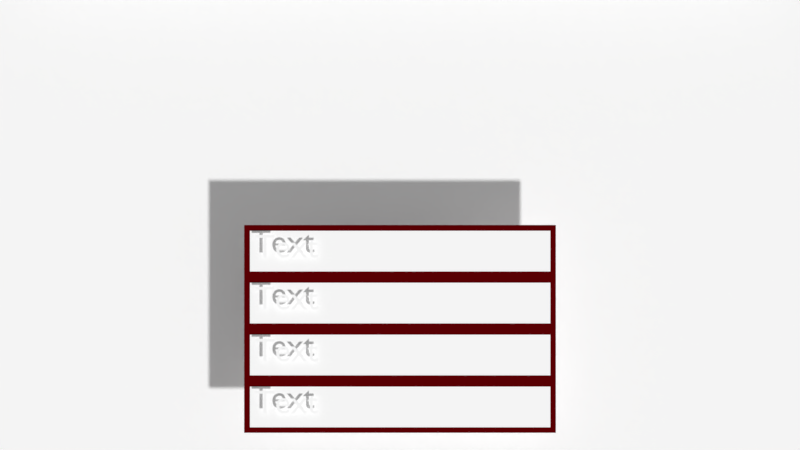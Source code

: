 # Source: PuppetsQuest.blend  (saved by Blender 2.79.0; exported with 4.5.12 LTS)
import bpy
from mathutils import Matrix  # noqa: F401  (used for matrix-valued properties, if any)

bpy.ops.wm.read_factory_settings(use_empty=True)
scene = bpy.context.scene
scene.name = 'Menu'

# ---- collections
col_collection_1_008 = bpy.data.collections.new('Collection 1.008'); scene.collection.children.link(col_collection_1_008)
col_collection_11_004 = bpy.data.collections.new('Collection 11.004'); scene.collection.children.link(col_collection_11_004)
col_collection_11_004.hide_render = True
col_collection_11_004.hide_viewport = True
col_guitext = bpy.data.collections.new('GuiText')  # instanced only; not linked into the scene
col_guibutton = bpy.data.collections.new('GuiButton')  # instanced only; not linked into the scene

# ---- materials (node trees are filled in below, after node groups)
mat_menulogo = bpy.data.materials.new('MenuLogo')
mat_menulogo.alpha_threshold = 0.0
mat_menulogo.use_transparent_shadow = False
mat_menulogo.diffuse_color = (1.0, 1.0, 1.0, 1.0)
mat_menulogo.roughness = 0.5
mat_menustage = bpy.data.materials.new('MenuStage')
mat_menustage.alpha_threshold = 0.0
mat_menustage.use_transparent_shadow = False
mat_menustage.diffuse_color = (1.0, 1.0, 1.0, 1.0)
mat_menustage.roughness = 0.5
mat_menuguiborder = bpy.data.materials.new('MenuGuiBorder')
mat_menuguiborder.alpha_threshold = 0.0
mat_menuguiborder.use_transparent_shadow = False
mat_menuguiborder.diffuse_color = (0.1065, 0.0, 0.0009249, 1.0)
mat_menuguiborder.roughness = 0.5
mat_menuguiborder.specular_intensity = 0.0
mat_solidcolorshadeless = bpy.data.materials.new('SolidColorShadeless')
mat_solidcolorshadeless.alpha_threshold = 0.0
mat_solidcolorshadeless.use_transparent_shadow = False
mat_solidcolorshadeless.diffuse_color = (1.0, 1.0, 1.0, 1.0)
mat_solidcolorshadeless.roughness = 0.5
mat_solidcolorshadeless.specular_intensity = 0.0

# ---- material node trees

# ---- cameras
cam_cameramenu = bpy.data.cameras.new('CameraMenu')
cam_cameramenu.type = 'ORTHO'
cam_cameramenu.clip_end = 100.0
cam_cameramenu.lens = 35.0
cam_cameramenu.sensor_width = 32.0
cam_cameramenu.sensor_height = 18.0
cam_cameramenu.ortho_scale = 15.4
cam_cameramenu.display_size = 2.0
cam_cameramenu.dof.focus_distance = 0.0
cam_cameramenu.dof.aperture_fstop = 128.0
cam_cameramenu.dof.aperture_blades = 6

# ---- meshes
me_menulogo = bpy.data.meshes.new('MenuLogo')
me_menulogo.from_pydata([(-7.5, -2.5, 0.0), (7.5, -2.5, 0.0), (-7.5, 2.5, 0.0), (7.5, 2.5, 0.0)], [], [(0, 1, 3, 2)])
_uv = me_menulogo.uv_layers.new(name='UVMap')
_uv.uv.foreach_set('vector', [0.0, 0.0, 1.0, 0.0, 1.0, 1.0, 0.0, 1.0])
me_menulogo.materials.append(mat_menulogo)
me_menulogo.use_remesh_preserve_volume = False
me_menulogo.use_remesh_preserve_attributes = False
me_menulogo.use_mirror_vertex_groups = False
me_menulogo.update()
me_menustage = bpy.data.meshes.new('MenuStage')
me_menustage.from_pydata([(-7.75, -4.5, 0.0), (7.75, -4.5, 0.0), (-7.75, 4.5, 0.0), (7.75, 4.5, 0.0)], [], [(0, 1, 3, 2)])
_uv = me_menustage.uv_layers.new(name='UVMap')
_uv.uv.foreach_set('vector', [0.0, 0.0, 1.0, 0.0, 1.0, 1.0, 0.0, 1.0])
me_menustage.materials.append(mat_menustage)
me_menustage.use_remesh_preserve_volume = False
me_menustage.use_remesh_preserve_attributes = False
me_menustage.use_mirror_vertex_groups = False
me_menustage.update()
me_guibuttonmesh = bpy.data.meshes.new('GuiButtonMesh')
me_guibuttonmesh.from_pydata([(-3.0, -0.5, 0.0), (3.0, -0.5, 0.0), (-3.0, 0.5, 0.0), (3.0, 0.5, 0.0), (-3.0, 0.3892, 0.0), (3.0, 0.3892, 0.0), (-3.0, -0.3947, 0.0), (3.0, -0.3947, 0.0), (-2.889, -0.5, 0.0), (-2.889, 0.5, 0.0), (-2.889, 0.3892, 0.0), (-2.889, -0.3947, 0.0), (2.895, -0.5, 0.0), (2.895, 0.5, 0.0), (2.895, 0.3892, 0.0), (2.895, -0.3947, 0.0)], [], [(14, 5, 3, 13), (15, 7, 5, 14), (12, 1, 7, 15), (0, 8, 11, 6), (6, 11, 10, 4), (4, 10, 9, 2), (8, 12, 15, 11), (11, 15, 14, 10), (10, 14, 13, 9)])
me_guibuttonmesh.polygons.foreach_set('material_index', [0, 0, 0, 0, 0, 0, 0, 1, 0])
me_guibuttonmesh.materials.append(mat_menuguiborder)
me_guibuttonmesh.materials.append(mat_solidcolorshadeless)
me_guibuttonmesh.use_remesh_preserve_volume = False
me_guibuttonmesh.use_remesh_preserve_attributes = False
me_guibuttonmesh.use_mirror_vertex_groups = False
me_guibuttonmesh.update()

# ---- curves / text
txt_text = bpy.data.curves.new('Text', 'FONT')
txt_text.dimensions = '2D'
txt_text.body = 'Text'
txt_text.materials.append(mat_solidcolorshadeless)
txt_text.use_path_clamp = True
txt_text.bevel_resolution = 0

# ---- objects
ob_guitext_018 = bpy.data.objects.new('GuiText.018', None)
ob_guitext_017 = bpy.data.objects.new('GuiText.017', None)
ob_guibutton_014 = bpy.data.objects.new('GuiButton.014', None)
ob_guibutton_013 = bpy.data.objects.new('GuiButton.013', None)
ob_guitext_015 = bpy.data.objects.new('GuiText.015', None)
ob_guitext_014 = bpy.data.objects.new('GuiText.014', None)
ob_guibutton_012 = bpy.data.objects.new('GuiButton.012', None)
ob_guibutton_011 = bpy.data.objects.new('GuiButton.011', None)
ob_guibutton_010 = bpy.data.objects.new('GuiButton.010', None)
ob_guibutton_009 = bpy.data.objects.new('GuiButton.009', None)
ob_guitext_013 = bpy.data.objects.new('GuiText.013', None)
ob_guitext_012 = bpy.data.objects.new('GuiText.012', None)
ob_guibutton_008 = bpy.data.objects.new('GuiButton.008', None)
ob_guibutton_007 = bpy.data.objects.new('GuiButton.007', None)
ob_guibutton_006 = bpy.data.objects.new('GuiButton.006', None)
ob_guibutton_005 = bpy.data.objects.new('GuiButton.005', None)
ob_guibutton_004 = bpy.data.objects.new('GuiButton.004', None)
ob_guibutton_003 = bpy.data.objects.new('GuiButton.003', None)
ob_guibutton_002 = bpy.data.objects.new('GuiButton.002', None)
ob_guibutton_001 = bpy.data.objects.new('GuiButton.001', None)
ob_guibutton = bpy.data.objects.new('GuiButton', None)
ob_camera = bpy.data.objects.new('Camera', cam_cameramenu)
ob_menulogo = bpy.data.objects.new('MenuLogo', me_menulogo)
ob_menustage = bpy.data.objects.new('MenuStage', me_menustage)
ob_guibuttonmesh = bpy.data.objects.new('GuiButtonMesh', me_guibuttonmesh)
ob_textbutton = bpy.data.objects.new('TextButton', txt_text)
ob_text = bpy.data.objects.new('Text', txt_text)

# ---- transforms, parenting, visibility, modifiers, constraints
ob_guitext_018.location = (18.82, -0.426, 0.0)
ob_guitext_018.scale = (0.75, 0.75, 0.75)
ob_guitext_018.empty_image_offset = (0.0, 0.0)
ob_guitext_018.show_instancer_for_render = False
ob_guitext_018.instance_type = 'COLLECTION'
ob_guitext_018.lineart.crease_threshold = 0.0
ob_guitext_017.location = (-3.423, -20.34, 0.0)
ob_guitext_017.scale = (0.75, 0.75, 0.75)
ob_guitext_017.empty_image_offset = (0.0, 0.0)
ob_guitext_017.show_instancer_for_render = False
ob_guitext_017.instance_type = 'COLLECTION'
ob_guitext_017.lineart.crease_threshold = 0.0
ob_guibutton_014.location = (40.0, 16.0, 0.0)
ob_guibutton_014.empty_image_offset = (0.0, 0.0)
ob_guibutton_014.show_instancer_for_render = False
ob_guibutton_014.instance_type = 'COLLECTION'
ob_guibutton_014.lineart.crease_threshold = 0.0
ob_guibutton_013.location = (34.0, 16.0, 0.0)
ob_guibutton_013.empty_image_offset = (0.0, 0.0)
ob_guibutton_013.show_instancer_for_render = False
ob_guibutton_013.instance_type = 'COLLECTION'
ob_guibutton_013.lineart.crease_threshold = 0.0
ob_guitext_015.location = (32.76, 20.93, 0.0)
ob_guitext_015.scale = (0.7176, 0.7176, 0.7176)
ob_guitext_015.empty_image_offset = (0.0, 0.0)
ob_guitext_015.show_instancer_for_render = False
ob_guitext_015.instance_type = 'COLLECTION'
ob_guitext_015.lineart.crease_threshold = 0.0
ob_guitext_014.location = (12.77, 20.93, 0.0)
ob_guitext_014.scale = (0.7176, 0.7176, 0.7176)
ob_guitext_014.empty_image_offset = (0.0, 0.0)
ob_guitext_014.show_instancer_for_render = False
ob_guitext_014.instance_type = 'COLLECTION'
ob_guitext_014.lineart.crease_threshold = 0.0
ob_guibutton_012.location = (14.0, 16.0, 0.0)
ob_guibutton_012.empty_image_offset = (0.0, 0.0)
ob_guibutton_012.show_instancer_for_render = False
ob_guibutton_012.instance_type = 'COLLECTION'
ob_guibutton_012.lineart.crease_threshold = 0.0
ob_guibutton_011.location = (20.0, 16.0, 0.0)
ob_guibutton_011.empty_image_offset = (0.0, 0.0)
ob_guibutton_011.show_instancer_for_render = False
ob_guibutton_011.instance_type = 'COLLECTION'
ob_guibutton_011.lineart.crease_threshold = 0.0
ob_guibutton_010.location = (0.0, 16.0, 0.0)
ob_guibutton_010.empty_image_offset = (0.0, 0.0)
ob_guibutton_010.show_instancer_for_render = False
ob_guibutton_010.instance_type = 'COLLECTION'
ob_guibutton_010.lineart.crease_threshold = 0.0
ob_guibutton_009.location = (-6.0, 16.0, 0.0)
ob_guibutton_009.empty_image_offset = (0.0, 0.0)
ob_guibutton_009.show_instancer_for_render = False
ob_guibutton_009.instance_type = 'COLLECTION'
ob_guibutton_009.lineart.crease_threshold = 0.0
ob_guitext_013.location = (-7.352, 20.65, 0.0)
ob_guitext_013.scale = (0.7176, 0.7176, 0.7176)
ob_guitext_013.empty_image_offset = (0.0, 0.0)
ob_guitext_013.show_instancer_for_render = False
ob_guitext_013.instance_type = 'COLLECTION'
ob_guitext_013.lineart.crease_threshold = 0.0
ob_guitext_012.location = (-27.3, 0.328, 0.0)
ob_guitext_012.scale = (0.7176, 0.7176, 0.7176)
ob_guitext_012.empty_image_offset = (0.0, 0.0)
ob_guitext_012.show_instancer_for_render = False
ob_guitext_012.instance_type = 'COLLECTION'
ob_guitext_012.lineart.crease_threshold = 0.0
ob_guibutton_008.location = (-23.0, -4.0, 0.0)
ob_guibutton_008.empty_image_offset = (0.0, 0.0)
ob_guibutton_008.show_instancer_for_render = False
ob_guibutton_008.instance_type = 'COLLECTION'
ob_guibutton_008.lineart.crease_threshold = 0.0
ob_guibutton_007.location = (17.0, -3.0, 0.0)
ob_guibutton_007.empty_image_offset = (0.0, 0.0)
ob_guibutton_007.show_instancer_for_render = False
ob_guibutton_007.instance_type = 'COLLECTION'
ob_guibutton_007.lineart.crease_threshold = 0.0
ob_guibutton_006.location = (-3.0, -23.0, 0.0)
ob_guibutton_006.empty_image_offset = (0.0, 0.0)
ob_guibutton_006.show_instancer_for_render = False
ob_guibutton_006.instance_type = 'COLLECTION'
ob_guibutton_006.lineart.crease_threshold = 0.0
ob_guibutton_005.location = (-3.0, -22.0, 0.0)
ob_guibutton_005.empty_image_offset = (0.0, 0.0)
ob_guibutton_005.show_instancer_for_render = False
ob_guibutton_005.instance_type = 'COLLECTION'
ob_guibutton_005.lineart.crease_threshold = 0.0
ob_guibutton_004.location = (-3.0, -4.0, 0.0)
ob_guibutton_004.empty_image_offset = (0.0, 0.0)
ob_guibutton_004.show_instancer_for_render = False
ob_guibutton_004.instance_type = 'COLLECTION'
ob_guibutton_004.lineart.crease_threshold = 0.0
ob_guibutton_003.location = (-3.0, -3.0, 0.0)
ob_guibutton_003.empty_image_offset = (0.0, 0.0)
ob_guibutton_003.show_instancer_for_render = False
ob_guibutton_003.instance_type = 'COLLECTION'
ob_guibutton_003.lineart.crease_threshold = 0.0
ob_guibutton_002.location = (-3.0, -1.0, 0.0)
ob_guibutton_002.empty_image_offset = (0.0, 0.0)
ob_guibutton_002.show_instancer_for_render = False
ob_guibutton_002.instance_type = 'COLLECTION'
ob_guibutton_002.lineart.crease_threshold = 0.0
ob_guibutton_001.location = (-3.0, -2.0, 0.0)
ob_guibutton_001.empty_image_offset = (0.0, 0.0)
ob_guibutton_001.show_instancer_for_render = False
ob_guibutton_001.instance_type = 'COLLECTION'
ob_guibutton_001.lineart.crease_threshold = 0.0
ob_guibutton.location = (17.0, -2.0, 0.0)
ob_guibutton.empty_image_offset = (0.0, 0.0)
ob_guibutton.show_instancer_for_render = False
ob_guibutton.instance_type = 'COLLECTION'
ob_guibutton.lineart.crease_threshold = 0.0
ob_camera.location = (0.0, 0.0, 10.0)
ob_camera.lineart.crease_threshold = 0.0
ob_menulogo.parent = ob_camera
ob_menulogo.matrix_parent_inverse = Matrix(((1.0, 0.0, 0.0, -0.0), (0.0, 1.0, 0.0, -0.0), (0.0, 0.0, 1.0, -10.0), (0.0, 0.0, 0.0, 1.0)))
ob_menulogo.location = (0.0, 7.0, 0.0)
ob_menulogo.lineart.crease_threshold = 0.0
ob_menustage.parent = ob_camera
ob_menustage.matrix_parent_inverse = Matrix(((1.0, 0.0, 0.0, -0.0), (0.0, 1.0, 0.0, -0.0), (0.0, 0.0, 1.0, -10.0), (0.0, 0.0, 0.0, 1.0)))
ob_menustage.location = (0.0, 0.0, -1.0)
ob_menustage.lineart.crease_threshold = 0.0
ob_guibuttonmesh.location = (3.0, 0.5, -0.1)
ob_guibuttonmesh.color = (0.2957, 0.0003517, 1.196e-07, 1.0)
ob_guibuttonmesh.lineart.crease_threshold = 0.0
ob_textbutton.parent = ob_guibuttonmesh
ob_textbutton.matrix_parent_inverse = Matrix(((1.0, 0.0, 0.0, -3.0), (0.0, 1.0, 0.0, -0.5), (0.0, 0.0, 1.0, 0.1), (0.0, 0.0, 0.0, 1.0)))
ob_textbutton.location = (0.2091, 0.3756, -7.451e-09)
ob_textbutton.scale = (0.6359, 0.6359, 0.6359)
ob_textbutton.lineart.crease_threshold = 0.0
ob_text.location = (0.0, 0.0, 0.0)
ob_text.lineart.crease_threshold = 0.0
ob_guitext_018.instance_collection = col_guitext
ob_guitext_017.instance_collection = col_guitext
ob_guibutton_014.instance_collection = col_guibutton
ob_guibutton_013.instance_collection = col_guibutton
ob_guitext_015.instance_collection = col_guitext
ob_guitext_014.instance_collection = col_guitext
ob_guibutton_012.instance_collection = col_guibutton
ob_guibutton_011.instance_collection = col_guibutton
ob_guibutton_010.instance_collection = col_guibutton
ob_guibutton_009.instance_collection = col_guibutton
ob_guitext_013.instance_collection = col_guitext
ob_guitext_012.instance_collection = col_guitext
ob_guibutton_008.instance_collection = col_guibutton
ob_guibutton_007.instance_collection = col_guibutton
ob_guibutton_006.instance_collection = col_guibutton
ob_guibutton_005.instance_collection = col_guibutton
ob_guibutton_004.instance_collection = col_guibutton
ob_guibutton_003.instance_collection = col_guibutton
ob_guibutton_002.instance_collection = col_guibutton
ob_guibutton_001.instance_collection = col_guibutton
ob_guibutton.instance_collection = col_guibutton

# ---- collection membership
col_collection_1_008.objects.link(ob_guitext_018)
col_collection_1_008.objects.link(ob_guitext_017)
col_collection_1_008.objects.link(ob_guibutton_014)
col_collection_1_008.objects.link(ob_guibutton_013)
col_collection_1_008.objects.link(ob_guitext_015)
col_collection_1_008.objects.link(ob_guitext_014)
col_collection_1_008.objects.link(ob_guibutton_012)
col_collection_1_008.objects.link(ob_guibutton_011)
col_collection_1_008.objects.link(ob_guibutton_010)
col_collection_1_008.objects.link(ob_guibutton_009)
col_collection_1_008.objects.link(ob_guitext_013)
col_collection_1_008.objects.link(ob_guitext_012)
col_collection_1_008.objects.link(ob_guibutton_008)
col_collection_1_008.objects.link(ob_guibutton_007)
col_collection_1_008.objects.link(ob_guibutton_006)
col_collection_1_008.objects.link(ob_guibutton_005)
col_collection_1_008.objects.link(ob_guibutton_004)
col_collection_1_008.objects.link(ob_guibutton_003)
col_collection_1_008.objects.link(ob_guibutton_002)
col_collection_1_008.objects.link(ob_guibutton_001)
col_collection_1_008.objects.link(ob_guibutton)
col_collection_1_008.objects.link(ob_camera)
col_collection_1_008.objects.link(ob_menulogo)
col_collection_1_008.objects.link(ob_menustage)
col_collection_11_004.objects.link(ob_guibuttonmesh)
col_collection_11_004.objects.link(ob_textbutton)
col_guitext.objects.link(ob_text)
col_guibutton.objects.link(ob_guibuttonmesh)
col_guibutton.objects.link(ob_textbutton)

# ---- scene / render settings (as saved in the file)
scene.camera = ob_camera
scene.frame_start = 1; scene.frame_end = 100; scene.frame_set(0)
scene.render.engine = 'BLENDER_EEVEE_NEXT'
scene.render.resolution_percentage = 50
scene.render.dither_intensity = 0.0
scene.cycles.use_denoising = False
scene.cycles.samples = 128
scene.cycles.sampling_pattern = 'TABULATED_SOBOL'
scene.cycles.use_adaptive_sampling = False
scene.cycles.use_light_tree = False
scene.cycles.blur_glossy = 0.0
scene.cycles.sample_clamp_indirect = 0.0
scene.view_settings.view_transform = 'Standard'
bpy.context.view_layer.update()

# ---- added for rendering (the .blend has no usable light): sun + grey world if the file has none
light_auto_sun = bpy.data.lights.new('AutoSun', 'SUN')
light_auto_sun.energy = 3.0
light_auto_sun.angle = 0.0523599
ob_auto_sun = bpy.data.objects.new('AutoSun', light_auto_sun)
scene.collection.objects.link(ob_auto_sun)
ob_auto_sun.rotation_euler = (0.872665, 0.174533, 0.523599)
if scene.world is None:
    world_auto = bpy.data.worlds.new('AutoWorld')
    world_auto.color = (0.3, 0.3, 0.3)
    scene.world = world_auto
bpy.context.view_layer.update()
